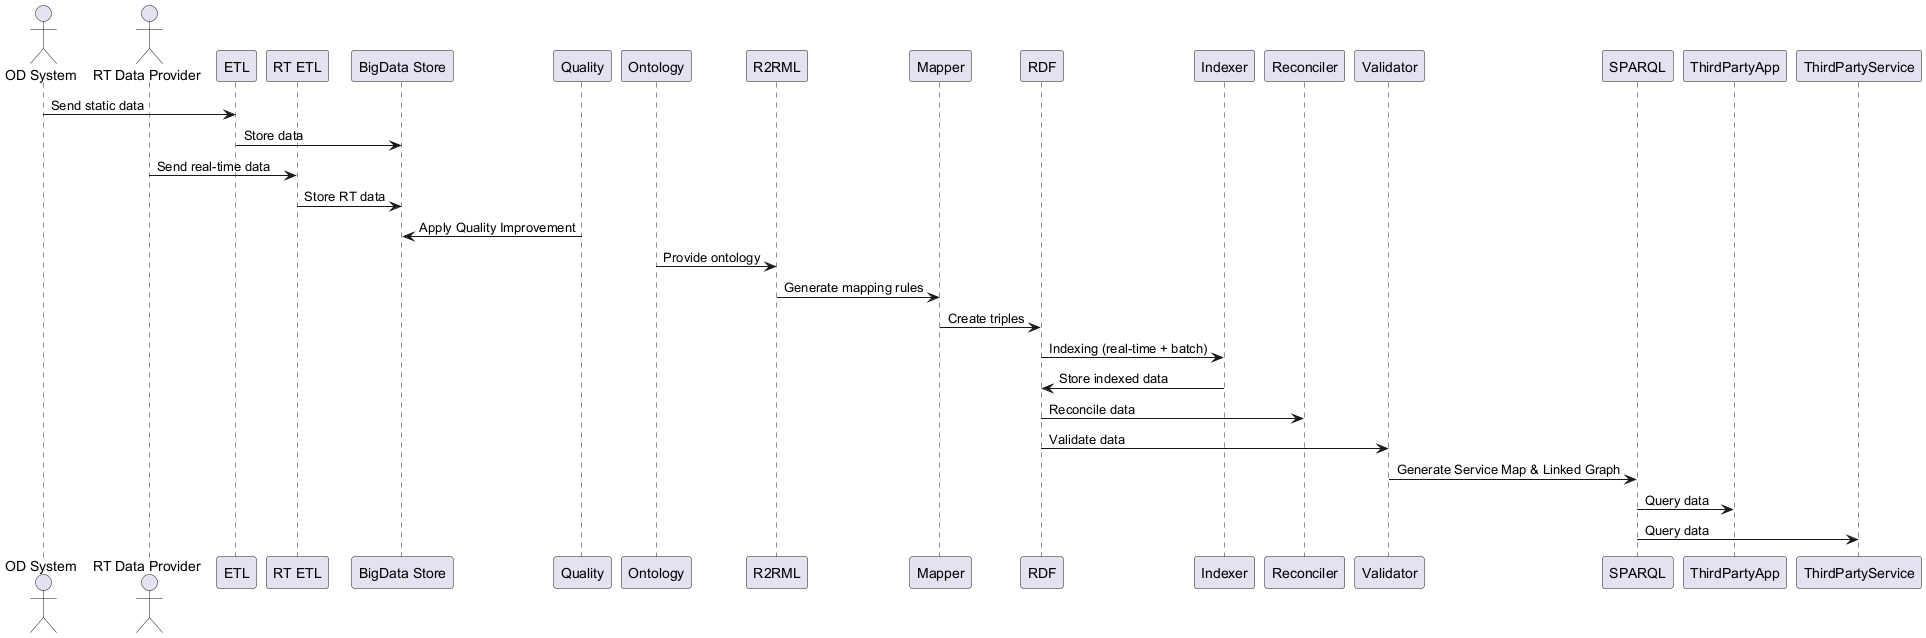

The diagram above was rendered by PlantUML. Its source (embedded in the PNG):
@startuml
actor OD as "OD System"
actor RT as "RT Data Provider"
participant ETL
participant RT_ETL as "RT ETL"
participant HBase as "BigData Store"
participant Quality
participant Ontology
participant R2RML
participant Mapper
participant RDF
participant Indexer
participant Reconciler
participant Validator
participant SPARQL
participant ThirdPartyApp
participant ThirdPartyService

OD -> ETL: Send static data
ETL -> HBase: Store data
RT -> RT_ETL: Send real-time data
RT_ETL -> HBase: Store RT data
Quality -> HBase: Apply Quality Improvement

Ontology -> R2RML: Provide ontology
R2RML -> Mapper: Generate mapping rules
Mapper -> RDF: Create triples
RDF -> Indexer: Indexing (real-time + batch)
Indexer -> RDF: Store indexed data

RDF -> Reconciler: Reconcile data
RDF -> Validator: Validate data
Validator -> SPARQL: Generate Service Map & Linked Graph

SPARQL -> ThirdPartyApp: Query data
SPARQL -> ThirdPartyService: Query data
@enduml